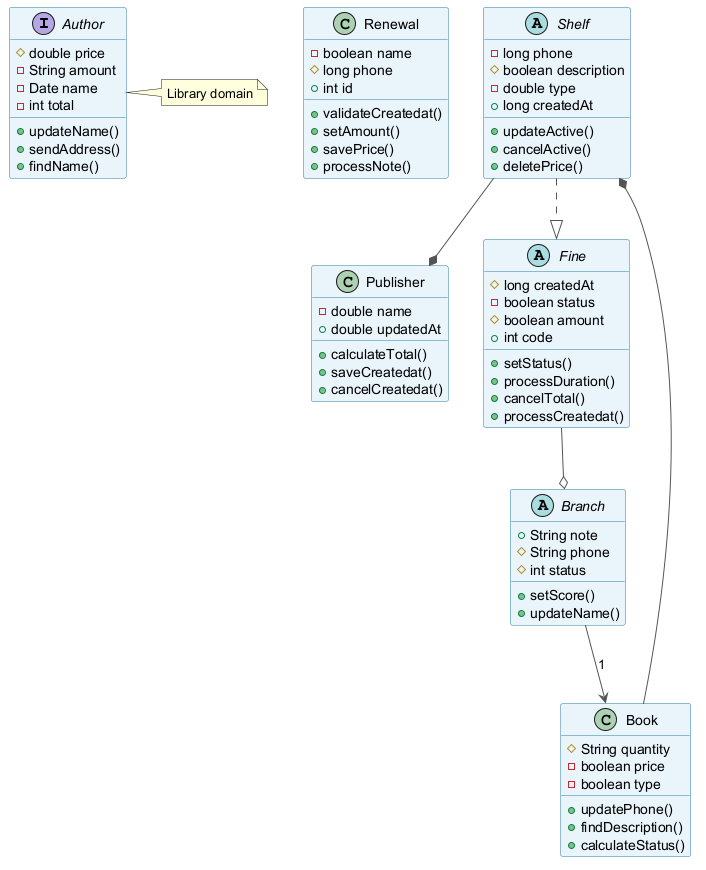

The diagram above was rendered by PlantUML. Its source (embedded in the PNG):
@startuml
skinparam backgroundColor #FFFFFF
skinparam classBackgroundColor #E8F4FA
skinparam classBorderColor #2C7DA0
skinparam ArrowColor #555555
interface Author {
  #double price
  -String amount
  -Date name
  -int total
  +updateName()
  +sendAddress()
  +findName()
}
class Renewal {
  -boolean name
  #long phone
  +int id
  +validateCreatedat()
  +setAmount()
  +savePrice()
  +processNote()
}
abstract class Shelf {
  -long phone
  #boolean description
  -double type
  +long createdAt
  +updateActive()
  +cancelActive()
  +deletePrice()
}
class Publisher {
  -double name
  +double updatedAt
  +calculateTotal()
  +saveCreatedat()
  +cancelCreatedat()
}
class Book {
  #String quantity
  -boolean price
  -boolean type
  +updatePhone()
  +findDescription()
  +calculateStatus()
}
abstract class Branch {
  +String note
  #String phone
  #int status
  +setScore()
  +updateName()
}
abstract class Fine {
  #long createdAt
  -boolean status
  #boolean amount
  +int code
  +setStatus()
  +processDuration()
  +cancelTotal()
  +processCreatedat()
}
Shelf --* Publisher
Book --* Shelf
Branch --> Book : "1"
Fine --o Branch
Shelf ..|> Fine
note right of Author : Library domain
@enduml